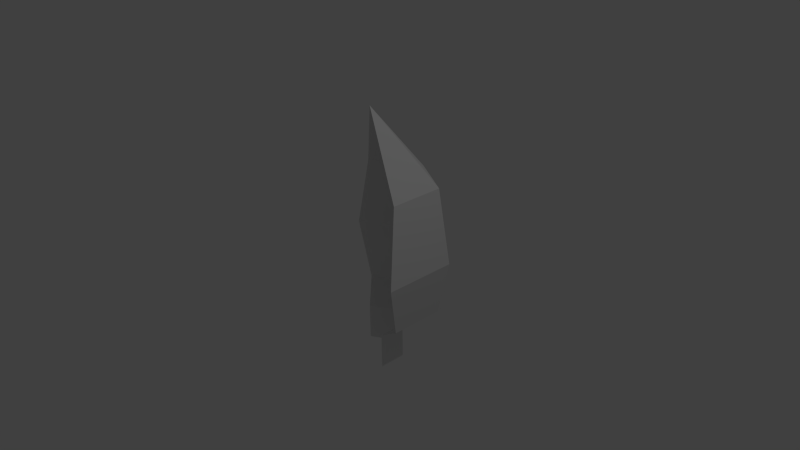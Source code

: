 # Source: Tree_Oak.blend  (saved by Blender 2.71.0; exported with 4.5.12 LTS)
import bpy
from mathutils import Matrix  # noqa: F401  (used for matrix-valued properties, if any)

bpy.ops.wm.read_factory_settings(use_empty=True)
scene = bpy.context.scene
scene.name = 'Scene'

# ---- collections
col_collection_1 = bpy.data.collections.new('Collection 1'); scene.collection.children.link(col_collection_1)

# ---- world
world_world = bpy.data.worlds.new('World'); scene.world = world_world
world_world.color = (0.05088, 0.05088, 0.05088)
world_world.use_sun_shadow = False
world_world.sun_shadow_jitter_overblur = 0.0
world_world.cycles.sampling_method = 'MANUAL'
world_world.cycles.sample_map_resolution = 256

# ---- cameras
cam_camera = bpy.data.cameras.new('Camera')
cam_camera.clip_end = 100.0
cam_camera.lens = 35.0
cam_camera.sensor_width = 32.0
cam_camera.sensor_height = 18.0
cam_camera.ortho_scale = 7.314
cam_camera.dof.focus_distance = 0.0
cam_camera.dof.aperture_fstop = 128.0

# ---- lights
light_lamp = bpy.data.lights.new('Lamp', 'POINT')
light_lamp.transmission_factor = 0.0
light_lamp.cutoff_distance = 30.0
light_lamp.energy = 100.0
light_lamp.shadow_buffer_clip_start = 1.001
light_lamp.shadow_soft_size = 0.1
light_lamp.shadow_maximum_resolution = 0.006
light_lamp.use_absolute_resolution = True
light_lamp.cycles.use_multiple_importance_sampling = False

# ---- meshes
me_cylinder = bpy.data.meshes.new('Cylinder')
me_cylinder.from_pydata([(1.854e-08, -1.224e-08, 2.0), (-0.5954, 0.4687, 1.0), (0.3248, -0.1875, -1.0), (0.05413, 0.8438, 1.0), (0.3248, 0.1875, -1.0), (0.7036, 0.4688, 1.0), (-2.98e-07, 0.375, -1.0), (0.7036, -0.2812, 1.0), (-0.3248, 0.1875, -1.0), (0.3248, -0.1875, -1.5), (0.3248, 0.1875, -1.5), (-2.831e-07, 0.375, -1.5), (-0.3248, 0.1875, -1.5), (-0.5954, 0.4687, -0.75), (0.05413, 0.8438, -0.75), (0.7036, 0.4688, -0.75), (0.7036, -0.2812, -0.75), (-0.866, 0.5, 0.0), (-9.257e-07, 1.0, 2.98e-08), (0.866, 0.5, 2.98e-08), (0.866, -0.5, 0.0)], [], [(13, 14, 6, 8), (14, 15, 4, 6), (15, 16, 2, 4), (1, 0, 3), (3, 0, 5), (5, 0, 7), (8, 6, 11, 12), (6, 4, 10, 11), (4, 2, 9, 10), (17, 18, 14, 13), (18, 19, 15, 14), (19, 20, 16, 15), (1, 3, 18, 17), (3, 5, 19, 18), (5, 7, 20, 19)])
_uv = me_cylinder.uv_layers.new(name='UVMap')
_uv.uv.foreach_set('vector', [0.8121, 0.1749, 0.603, 0.1424, 0.7011, 0.02807, 0.8056, 0.04434, 0.5257, 0.1412, 0.3141, 0.1412, 0.367, 0.0001128, 0.4728, 0.0001129, 0.2368, 0.1424, 0.02778, 0.1749, 0.03421, 0.04434, 0.1387, 0.02807, 0.7348, 0.6713, 0.6033, 0.9999, 0.5257, 0.6387, 0.5257, 0.6387, 0.4199, 0.9927, 0.3141, 0.6387, 0.3141, 0.6387, 0.2365, 0.9999, 0.1051, 0.6713, 0.8399, 0.3175, 0.8399, 0.2117, 0.981, 0.2117, 0.981, 0.3175, 0.8399, 0.2117, 0.8399, 0.1059, 0.981, 0.1059, 0.981, 0.2117, 0.8399, 0.1059, 0.8399, 0.0001128, 0.981, 0.0001131, 0.981, 0.1059, 0.8397, 0.3983, 0.561, 0.3549, 0.603, 0.1424, 0.8121, 0.1749, 0.561, 0.3549, 0.2789, 0.3549, 0.3141, 0.1412, 0.5257, 0.1412, 0.2789, 0.3549, 0.0001128, 0.3983, 0.02778, 0.1749, 0.2368, 0.1424, 0.7348, 0.6713, 0.5257, 0.6387, 0.561, 0.3549, 0.8397, 0.3983, 0.5257, 0.6387, 0.3141, 0.6387, 0.2789, 0.3549, 0.561, 0.3549, 0.3141, 0.6387, 0.1051, 0.6713, 0.0001128, 0.3983, 0.2789, 0.3549])
me_cylinder.use_remesh_preserve_volume = False
me_cylinder.use_remesh_preserve_attributes = False
me_cylinder.use_mirror_vertex_groups = False
me_cylinder.update()

# ---- objects
ob_cylinder = bpy.data.objects.new('Cylinder', me_cylinder)
ob_lamp = bpy.data.objects.new('Lamp', light_lamp)
ob_camera = bpy.data.objects.new('Camera', cam_camera)

# ---- transforms, parenting, visibility, modifiers, constraints
ob_cylinder.location = (0.0, 0.0, 0.0)
ob_cylinder.lineart.crease_threshold = 0.0
ob_lamp.location = (4.076, 1.005, 5.904)
ob_lamp.rotation_euler = (0.6503, 0.05522, 1.866)
ob_lamp.lock_rotations_4d = False
ob_lamp.empty_display_type = 'ARROWS'
ob_lamp.color = (0.0, 0.0, 0.0, 0.0)
ob_lamp.lineart.crease_threshold = 0.0
ob_camera.location = (7.481, -6.508, 5.344)
ob_camera.rotation_euler = (1.109, 0.01082, 0.8149)
ob_camera.lock_rotations_4d = False
ob_camera.empty_display_type = 'ARROWS'
ob_camera.color = (0.0, 0.0, 0.0, 0.0)
ob_camera.display_type = 'WIRE'
ob_camera.lineart.crease_threshold = 0.0

# ---- collection membership
col_collection_1.objects.link(ob_cylinder)
col_collection_1.objects.link(ob_lamp)
col_collection_1.objects.link(ob_camera)

# ---- scene / render settings (as saved in the file)
scene.camera = ob_camera
scene.frame_start = 1; scene.frame_end = 250; scene.frame_set(1)
scene.render.engine = 'BLENDER_EEVEE_NEXT'
scene.render.resolution_percentage = 50
scene.render.dither_intensity = 0.0
scene.cycles.use_denoising = False
scene.cycles.samples = 10
scene.cycles.sampling_pattern = 'TABULATED_SOBOL'
scene.cycles.light_sampling_threshold = 0.0
scene.cycles.use_adaptive_sampling = False
scene.cycles.use_light_tree = False
scene.cycles.blur_glossy = 0.0
scene.cycles.volume_bounces = 1
scene.cycles.pixel_filter_type = 'GAUSSIAN'
scene.cycles.sample_clamp_indirect = 0.0
scene.view_settings.view_transform = 'Standard'
bpy.context.view_layer.update()
